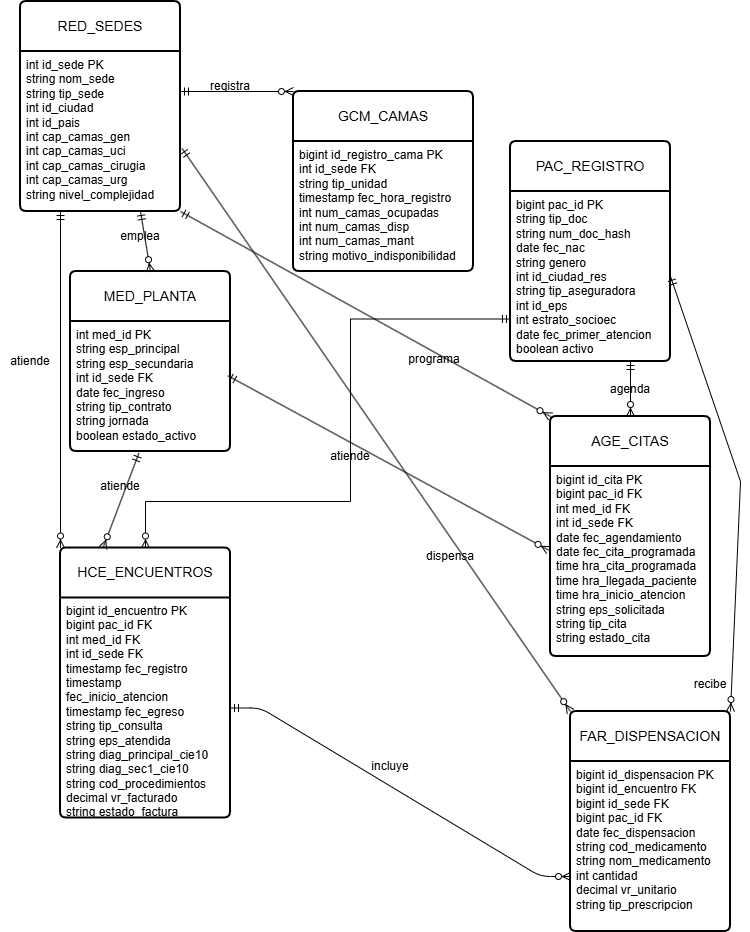

The diagram above was exported from draw.io. Its source (the exported page's mxGraphModel, read from the mxfile embedded in the PNG):
<mxGraphModel dx="1044" dy="562" grid="1" gridSize="10" guides="1" tooltips="1" connect="1" arrows="1" fold="1" page="1" pageScale="1" pageWidth="827" pageHeight="1169" math="0" shadow="0">
  <root>
    <mxCell id="0" />
    <mxCell id="1" parent="0" />
    <mxCell id="RVLzgroSDPxjVI2II_tD-2" parent="1" style="swimlane;childLayout=stackLayout;horizontal=1;startSize=50;horizontalStack=0;rounded=1;fontSize=14;fontStyle=0;strokeWidth=2;resizeParent=0;resizeLast=1;shadow=0;dashed=0;align=center;arcSize=4;whiteSpace=wrap;html=1;" value="RED_SEDES" vertex="1">
      <mxGeometry height="210" width="160" x="30" y="30" as="geometry" />
    </mxCell>
    <mxCell id="RVLzgroSDPxjVI2II_tD-3" parent="RVLzgroSDPxjVI2II_tD-2" style="align=left;strokeColor=none;fillColor=none;spacingLeft=4;spacingRight=4;fontSize=12;verticalAlign=top;resizable=0;rotatable=0;part=1;html=1;whiteSpace=wrap;" value="int id_sede PK&lt;div&gt;string nom_sede&lt;br&gt;string tip_sede&lt;/div&gt;&lt;div&gt;int id_ciudad&lt;/div&gt;&lt;div&gt;int id_pais&lt;/div&gt;&lt;div&gt;int cap_camas_gen&lt;/div&gt;&lt;div&gt;int cap_camas_uci&lt;/div&gt;&lt;div&gt;int cap_camas_cirugia&lt;/div&gt;&lt;div&gt;int cap_camas_urg&lt;/div&gt;&lt;div&gt;string nivel_complejidad&lt;/div&gt;&lt;div&gt;&lt;br&gt;&lt;/div&gt;" vertex="1">
      <mxGeometry height="160" width="160" y="50" as="geometry" />
    </mxCell>
    <mxCell id="RVLzgroSDPxjVI2II_tD-5" parent="1" style="swimlane;childLayout=stackLayout;horizontal=1;startSize=50;horizontalStack=0;rounded=1;fontSize=14;fontStyle=0;strokeWidth=2;resizeParent=0;resizeLast=1;shadow=0;dashed=0;align=center;arcSize=4;whiteSpace=wrap;html=1;" value="MED_PLANTA" vertex="1">
      <mxGeometry height="180" width="160" x="80" y="300" as="geometry" />
    </mxCell>
    <mxCell id="RVLzgroSDPxjVI2II_tD-6" parent="RVLzgroSDPxjVI2II_tD-5" style="align=left;strokeColor=none;fillColor=none;spacingLeft=4;spacingRight=4;fontSize=12;verticalAlign=top;resizable=0;rotatable=0;part=1;html=1;whiteSpace=wrap;" value="int med_id PK&lt;div&gt;string esp_principal&lt;/div&gt;&lt;div&gt;string esp_secundaria&lt;/div&gt;&lt;div&gt;int id_sede FK&lt;/div&gt;&lt;div&gt;date fec_ingreso&lt;/div&gt;&lt;div&gt;string tip_contrato&lt;/div&gt;&lt;div&gt;string jornada&lt;/div&gt;&lt;div&gt;boolean estado_activo&lt;/div&gt;" vertex="1">
      <mxGeometry height="130" width="160" y="50" as="geometry" />
    </mxCell>
    <mxCell id="RVLzgroSDPxjVI2II_tD-7" parent="1" style="swimlane;childLayout=stackLayout;horizontal=1;startSize=50;horizontalStack=0;rounded=1;fontSize=14;fontStyle=0;strokeWidth=2;resizeParent=0;resizeLast=1;shadow=0;dashed=0;align=center;arcSize=4;whiteSpace=wrap;html=1;" value="GCM_CAMAS" vertex="1">
      <mxGeometry height="180" width="180" x="302.94" y="120" as="geometry" />
    </mxCell>
    <mxCell id="RVLzgroSDPxjVI2II_tD-8" parent="RVLzgroSDPxjVI2II_tD-7" style="align=left;strokeColor=none;fillColor=none;spacingLeft=4;spacingRight=4;fontSize=12;verticalAlign=top;resizable=0;rotatable=0;part=1;html=1;whiteSpace=wrap;" value="bigint id_registro_cama PK&lt;div&gt;int id_sede FK&lt;/div&gt;&lt;div&gt;string tip_unidad&lt;/div&gt;&lt;div&gt;timestamp fec_hora_registro&lt;/div&gt;&lt;div&gt;int num_camas_ocupadas&lt;/div&gt;&lt;div&gt;int num_camas_disp&lt;/div&gt;&lt;div&gt;int num_camas_mant&lt;/div&gt;&lt;div&gt;string motivo_indisponibilidad&lt;/div&gt;" vertex="1">
      <mxGeometry height="130" width="180" y="50" as="geometry" />
    </mxCell>
    <mxCell id="RVLzgroSDPxjVI2II_tD-10" parent="1" style="swimlane;childLayout=stackLayout;horizontal=1;startSize=50;horizontalStack=0;rounded=1;fontSize=14;fontStyle=0;strokeWidth=2;resizeParent=0;resizeLast=1;shadow=0;dashed=0;align=center;arcSize=4;whiteSpace=wrap;html=1;" value="PAC_REGISTRO" vertex="1">
      <mxGeometry height="220" width="160" x="520" y="170" as="geometry" />
    </mxCell>
    <mxCell id="RVLzgroSDPxjVI2II_tD-11" parent="RVLzgroSDPxjVI2II_tD-10" style="align=left;strokeColor=none;fillColor=none;spacingLeft=4;spacingRight=4;fontSize=12;verticalAlign=top;resizable=0;rotatable=0;part=1;html=1;whiteSpace=wrap;" value="bigint pac_id PK&lt;div&gt;string tip_doc&lt;/div&gt;&lt;div&gt;string num_doc_hash&lt;/div&gt;&lt;div&gt;date fec_nac&lt;/div&gt;&lt;div&gt;string genero&lt;/div&gt;&lt;div&gt;int id_ciudad_res&lt;/div&gt;&lt;div&gt;string tip_aseguradora&lt;/div&gt;&lt;div&gt;int id_eps&lt;/div&gt;&lt;div&gt;int estrato_socioec&lt;/div&gt;&lt;div&gt;date fec_primer_atencion&lt;/div&gt;&lt;div&gt;boolean activo&lt;/div&gt;" vertex="1">
      <mxGeometry height="170" width="160" y="50" as="geometry" />
    </mxCell>
    <mxCell id="RVLzgroSDPxjVI2II_tD-13" parent="1" style="swimlane;childLayout=stackLayout;horizontal=1;startSize=50;horizontalStack=0;rounded=1;fontSize=14;fontStyle=0;strokeWidth=2;resizeParent=0;resizeLast=1;shadow=0;dashed=0;align=center;arcSize=4;whiteSpace=wrap;html=1;" value="HCE_ENCUENTROS" vertex="1">
      <mxGeometry height="270" width="170" x="70" y="576.48" as="geometry" />
    </mxCell>
    <mxCell id="RVLzgroSDPxjVI2II_tD-14" parent="RVLzgroSDPxjVI2II_tD-13" style="align=left;strokeColor=none;fillColor=none;spacingLeft=4;spacingRight=4;fontSize=12;verticalAlign=top;resizable=0;rotatable=0;part=1;html=1;whiteSpace=wrap;" value="bigint id_encuentro PK&lt;div&gt;bigint pac_id FK&lt;/div&gt;&lt;div&gt;int med_id FK&lt;/div&gt;&lt;div&gt;int id_sede FK&lt;/div&gt;&lt;div&gt;timestamp fec_registro&lt;/div&gt;&lt;div&gt;timestamp fec_inicio_atencion&lt;/div&gt;&lt;div&gt;timestamp fec_egreso&lt;/div&gt;&lt;div&gt;string tip_consulta&lt;/div&gt;&lt;div&gt;string eps_atendida&lt;/div&gt;&lt;div&gt;string diag_principal_cie10&lt;/div&gt;&lt;div&gt;string diag_sec1_cie10&lt;/div&gt;&lt;div&gt;string cod_procedimientos&lt;/div&gt;&lt;div&gt;decimal vr_facturado&lt;/div&gt;&lt;div&gt;string estado_factura&lt;/div&gt;" vertex="1">
      <mxGeometry height="220" width="170" y="50" as="geometry" />
    </mxCell>
    <mxCell id="RVLzgroSDPxjVI2II_tD-15" parent="1" style="swimlane;childLayout=stackLayout;horizontal=1;startSize=50;horizontalStack=0;rounded=1;fontSize=14;fontStyle=0;strokeWidth=2;resizeParent=0;resizeLast=1;shadow=0;dashed=0;align=center;arcSize=4;whiteSpace=wrap;html=1;" value="AGE_CITAS" vertex="1">
      <mxGeometry height="240" width="160" x="560" y="445" as="geometry" />
    </mxCell>
    <mxCell id="RVLzgroSDPxjVI2II_tD-16" parent="RVLzgroSDPxjVI2II_tD-15" style="align=left;strokeColor=none;fillColor=none;spacingLeft=4;spacingRight=4;fontSize=12;verticalAlign=top;resizable=0;rotatable=0;part=1;html=1;whiteSpace=wrap;" value="bigint id_cita PK&lt;div&gt;bigint pac_id FK&lt;/div&gt;&lt;div&gt;int med_id FK&lt;/div&gt;&lt;div&gt;int id_sede FK&lt;/div&gt;&lt;div&gt;date fec_agendamiento&lt;/div&gt;&lt;div&gt;date fec_cita_programada&lt;/div&gt;&lt;div&gt;time hra_cita_programada&lt;/div&gt;&lt;div&gt;time hra_llegada_paciente&lt;/div&gt;&lt;div&gt;time hra_inicio_atencion&lt;/div&gt;&lt;div&gt;string eps_solicitada&lt;/div&gt;&lt;div&gt;string tip_cita&lt;/div&gt;&lt;div&gt;string estado_cita&lt;/div&gt;" vertex="1">
      <mxGeometry height="190" width="160" y="50" as="geometry" />
    </mxCell>
    <mxCell id="RVLzgroSDPxjVI2II_tD-17" parent="1" style="swimlane;childLayout=stackLayout;horizontal=1;startSize=50;horizontalStack=0;rounded=1;fontSize=14;fontStyle=0;strokeWidth=2;resizeParent=0;resizeLast=1;shadow=0;dashed=0;align=center;arcSize=4;whiteSpace=wrap;html=1;" value="FAR_DISPENSACION" vertex="1">
      <mxGeometry height="220" width="160" x="580" y="740" as="geometry" />
    </mxCell>
    <mxCell id="RVLzgroSDPxjVI2II_tD-18" parent="RVLzgroSDPxjVI2II_tD-17" style="align=left;strokeColor=none;fillColor=none;spacingLeft=4;spacingRight=4;fontSize=12;verticalAlign=top;resizable=0;rotatable=0;part=1;html=1;whiteSpace=wrap;" value="&lt;div&gt;bigint id_dispensacion PK&lt;/div&gt;&lt;div&gt;bigint id_encuentro FK&lt;/div&gt;&lt;div&gt;bigint id_sede FK&lt;/div&gt;bigint pac_id FK&lt;div&gt;date fec_dispensacion&lt;/div&gt;&lt;div&gt;string cod_medicamento&lt;/div&gt;&lt;div&gt;string nom_medicamento&lt;/div&gt;&lt;div&gt;int cantidad&lt;/div&gt;&lt;div&gt;decimal vr_unitario&lt;/div&gt;&lt;div&gt;string tip_prescripcion&lt;br&gt;&lt;div&gt;&lt;br&gt;&lt;/div&gt;&lt;/div&gt;" vertex="1">
      <mxGeometry height="170" width="160" y="50" as="geometry" />
    </mxCell>
    <mxCell id="RVLzgroSDPxjVI2II_tD-19" edge="1" parent="1" source="RVLzgroSDPxjVI2II_tD-11" style="edgeStyle=orthogonalEdgeStyle;fontSize=12;html=1;endArrow=ERzeroToMany;startArrow=ERmandOne;rounded=0;exitX=0;exitY=0.75;exitDx=0;exitDy=0;" target="RVLzgroSDPxjVI2II_tD-13" value="">
      <mxGeometry height="100" relative="1" width="100" as="geometry">
        <Array as="points">
          <mxPoint x="360" y="347.5" />
          <mxPoint x="360" y="530" />
          <mxPoint x="155" y="530" />
        </Array>
        <mxPoint x="520.0000000000001" y="450" as="sourcePoint" />
        <mxPoint x="289.12" y="647.76" as="targetPoint" />
      </mxGeometry>
    </mxCell>
    <mxCell id="RVLzgroSDPxjVI2II_tD-20" edge="1" parent="1" source="RVLzgroSDPxjVI2II_tD-14" style="edgeStyle=entityRelationEdgeStyle;fontSize=12;html=1;endArrow=ERzeroToMany;startArrow=ERmandOne;rounded=1;entryX=0;entryY=0.75;entryDx=0;entryDy=0;curved=0;exitX=1;exitY=0.5;exitDx=0;exitDy=0;" target="RVLzgroSDPxjVI2II_tD-17" value="">
      <mxGeometry height="100" relative="1" width="100" as="geometry">
        <mxPoint x="190" y="880" as="sourcePoint" />
        <mxPoint x="562.4000000000001" y="913.8699999999999" as="targetPoint" />
      </mxGeometry>
    </mxCell>
    <mxCell id="RVLzgroSDPxjVI2II_tD-24" edge="1" parent="1" source="RVLzgroSDPxjVI2II_tD-6" style="fontSize=12;html=1;endArrow=ERzeroToMany;startArrow=ERmandOne;rounded=0;exitX=0.428;exitY=1.011;exitDx=0;exitDy=0;entryX=0.25;entryY=0;entryDx=0;entryDy=0;exitPerimeter=0;" target="RVLzgroSDPxjVI2II_tD-13" value="">
      <mxGeometry height="100" relative="1" width="100" as="geometry">
        <mxPoint x="565" y="440" as="sourcePoint" />
        <mxPoint x="360" y="636" as="targetPoint" />
      </mxGeometry>
    </mxCell>
    <mxCell id="RVLzgroSDPxjVI2II_tD-27" edge="1" parent="1" source="RVLzgroSDPxjVI2II_tD-3" style="fontSize=12;html=1;endArrow=ERzeroToMany;startArrow=ERmandOne;rounded=0;entryX=0;entryY=0;entryDx=0;entryDy=0;exitX=0.25;exitY=1;exitDx=0;exitDy=0;" target="RVLzgroSDPxjVI2II_tD-13" value="">
      <mxGeometry height="100" relative="1" width="100" as="geometry">
        <mxPoint x="10" y="244.66" as="sourcePoint" />
        <mxPoint x="50" y="581.14" as="targetPoint" />
      </mxGeometry>
    </mxCell>
    <mxCell id="RVLzgroSDPxjVI2II_tD-28" edge="1" parent="1" source="RVLzgroSDPxjVI2II_tD-3" style="fontSize=12;html=1;endArrow=ERzeroToMany;startArrow=ERmandOne;rounded=0;exitX=0.75;exitY=1;exitDx=0;exitDy=0;entryX=0.5;entryY=0;entryDx=0;entryDy=0;" target="RVLzgroSDPxjVI2II_tD-5" value="">
      <mxGeometry height="100" relative="1" width="100" as="geometry">
        <mxPoint x="155" y="540" as="sourcePoint" />
        <mxPoint x="120" y="635" as="targetPoint" />
      </mxGeometry>
    </mxCell>
    <mxCell id="RVLzgroSDPxjVI2II_tD-29" edge="1" parent="1" source="RVLzgroSDPxjVI2II_tD-3" style="fontSize=12;html=1;endArrow=ERzeroToMany;startArrow=ERmandOne;rounded=0;exitX=1;exitY=0.25;exitDx=0;exitDy=0;entryX=0;entryY=0;entryDx=0;entryDy=0;" target="RVLzgroSDPxjVI2II_tD-7" value="">
      <mxGeometry height="100" relative="1" width="100" as="geometry">
        <mxPoint x="170" y="280" as="sourcePoint" />
        <mxPoint x="180" y="340" as="targetPoint" />
      </mxGeometry>
    </mxCell>
    <mxCell id="RVLzgroSDPxjVI2II_tD-30" edge="1" parent="1" source="RVLzgroSDPxjVI2II_tD-3" style="fontSize=12;html=1;endArrow=ERzeroToMany;startArrow=ERmandOne;rounded=0;exitX=1;exitY=1;exitDx=0;exitDy=0;entryX=0;entryY=0;entryDx=0;entryDy=0;" target="RVLzgroSDPxjVI2II_tD-15" value="">
      <mxGeometry height="100" relative="1" width="100" as="geometry">
        <mxPoint x="230" y="160" as="sourcePoint" />
        <mxPoint x="310" y="240" as="targetPoint" />
      </mxGeometry>
    </mxCell>
    <mxCell id="RVLzgroSDPxjVI2II_tD-31" edge="1" parent="1" source="RVLzgroSDPxjVI2II_tD-3" style="fontSize=12;html=1;endArrow=ERzeroToMany;startArrow=ERmandOne;rounded=0;exitX=1.01;exitY=0.606;exitDx=0;exitDy=0;entryX=0;entryY=0;entryDx=0;entryDy=0;exitPerimeter=0;" target="RVLzgroSDPxjVI2II_tD-17" value="">
      <mxGeometry height="100" relative="1" width="100" as="geometry">
        <mxPoint x="400" y="400" as="sourcePoint" />
        <mxPoint x="690" y="625" as="targetPoint" />
      </mxGeometry>
    </mxCell>
    <mxCell id="RVLzgroSDPxjVI2II_tD-32" edge="1" parent="1" source="RVLzgroSDPxjVI2II_tD-6" style="fontSize=12;html=1;endArrow=ERzeroToMany;startArrow=ERmandOne;rounded=0;exitX=0.983;exitY=0.417;exitDx=0;exitDy=0;entryX=-0.012;entryY=0.44;entryDx=0;entryDy=0;exitPerimeter=0;entryPerimeter=0;" target="RVLzgroSDPxjVI2II_tD-16" value="">
      <mxGeometry height="100" relative="1" width="100" as="geometry">
        <mxPoint x="440" y="380" as="sourcePoint" />
        <mxPoint x="810" y="585" as="targetPoint" />
      </mxGeometry>
    </mxCell>
    <mxCell id="RVLzgroSDPxjVI2II_tD-33" edge="1" parent="1" source="RVLzgroSDPxjVI2II_tD-11" style="fontSize=12;html=1;endArrow=ERzeroToMany;startArrow=ERmandOne;rounded=0;exitX=0.75;exitY=1;exitDx=0;exitDy=0;entryX=0.5;entryY=0;entryDx=0;entryDy=0;" target="RVLzgroSDPxjVI2II_tD-15" value="">
      <mxGeometry height="100" relative="1" width="100" as="geometry">
        <mxPoint x="450" y="520" as="sourcePoint" />
        <mxPoint x="771" y="695" as="targetPoint" />
      </mxGeometry>
    </mxCell>
    <mxCell id="RVLzgroSDPxjVI2II_tD-34" edge="1" parent="1" source="RVLzgroSDPxjVI2II_tD-11" style="fontSize=12;html=1;endArrow=ERzeroToMany;startArrow=ERmandOne;rounded=0;exitX=1;exitY=0.5;exitDx=0;exitDy=0;entryX=1;entryY=0;entryDx=0;entryDy=0;" target="RVLzgroSDPxjVI2II_tD-17" value="">
      <mxGeometry height="100" relative="1" width="100" as="geometry">
        <Array as="points">
          <mxPoint x="750" y="510" />
        </Array>
        <mxPoint x="480" y="400" as="sourcePoint" />
        <mxPoint x="850" y="605" as="targetPoint" />
      </mxGeometry>
    </mxCell>
    <mxCell id="RVLzgroSDPxjVI2II_tD-35" parent="1" style="text;html=1;whiteSpace=wrap;strokeColor=none;fillColor=none;align=center;verticalAlign=middle;rounded=0;" value="registra" vertex="1">
      <mxGeometry height="30" width="60" x="210" y="100" as="geometry" />
    </mxCell>
    <mxCell id="RVLzgroSDPxjVI2II_tD-36" parent="1" style="text;html=1;whiteSpace=wrap;strokeColor=none;fillColor=none;align=center;verticalAlign=middle;rounded=0;" value="emplea" vertex="1">
      <mxGeometry height="30" width="60" x="120" y="250" as="geometry" />
    </mxCell>
    <mxCell id="RVLzgroSDPxjVI2II_tD-37" parent="1" style="text;html=1;whiteSpace=wrap;strokeColor=none;fillColor=none;align=center;verticalAlign=middle;rounded=0;" value="atiende" vertex="1">
      <mxGeometry height="30" width="60" x="10" y="375" as="geometry" />
    </mxCell>
    <mxCell id="RVLzgroSDPxjVI2II_tD-38" parent="1" style="text;html=1;whiteSpace=wrap;strokeColor=none;fillColor=none;align=center;verticalAlign=middle;rounded=0;" value="atiende" vertex="1">
      <mxGeometry height="30" width="60" x="100" y="500" as="geometry" />
    </mxCell>
    <mxCell id="RVLzgroSDPxjVI2II_tD-39" parent="1" style="text;html=1;whiteSpace=wrap;strokeColor=none;fillColor=none;align=center;verticalAlign=middle;rounded=0;" value="atiende" vertex="1">
      <mxGeometry height="30" width="60" x="330" y="470" as="geometry" />
    </mxCell>
    <mxCell id="RVLzgroSDPxjVI2II_tD-40" parent="1" style="text;html=1;whiteSpace=wrap;strokeColor=none;fillColor=none;align=center;verticalAlign=middle;rounded=0;" value="agenda" vertex="1">
      <mxGeometry height="30" width="60" x="610" y="403" as="geometry" />
    </mxCell>
    <mxCell id="RVLzgroSDPxjVI2II_tD-41" parent="1" style="text;html=1;whiteSpace=wrap;strokeColor=none;fillColor=none;align=center;verticalAlign=middle;rounded=0;" value="dispensa" vertex="1">
      <mxGeometry height="30" width="60" x="430" y="570" as="geometry" />
    </mxCell>
    <mxCell id="RVLzgroSDPxjVI2II_tD-43" parent="1" style="text;html=1;whiteSpace=wrap;strokeColor=none;fillColor=none;align=center;verticalAlign=middle;rounded=0;" value="recibe" vertex="1">
      <mxGeometry height="30" width="60" x="690" y="698" as="geometry" />
    </mxCell>
    <mxCell id="RVLzgroSDPxjVI2II_tD-44" parent="1" style="text;html=1;whiteSpace=wrap;strokeColor=none;fillColor=none;align=center;verticalAlign=middle;rounded=0;" value="programa" vertex="1">
      <mxGeometry height="30" width="60" x="414" y="373" as="geometry" />
    </mxCell>
    <mxCell id="RVLzgroSDPxjVI2II_tD-46" parent="1" style="text;html=1;whiteSpace=wrap;strokeColor=none;fillColor=none;align=center;verticalAlign=middle;rounded=0;" value="incluye" vertex="1">
      <mxGeometry height="30" width="60" x="370" y="780" as="geometry" />
    </mxCell>
  </root>
</mxGraphModel>